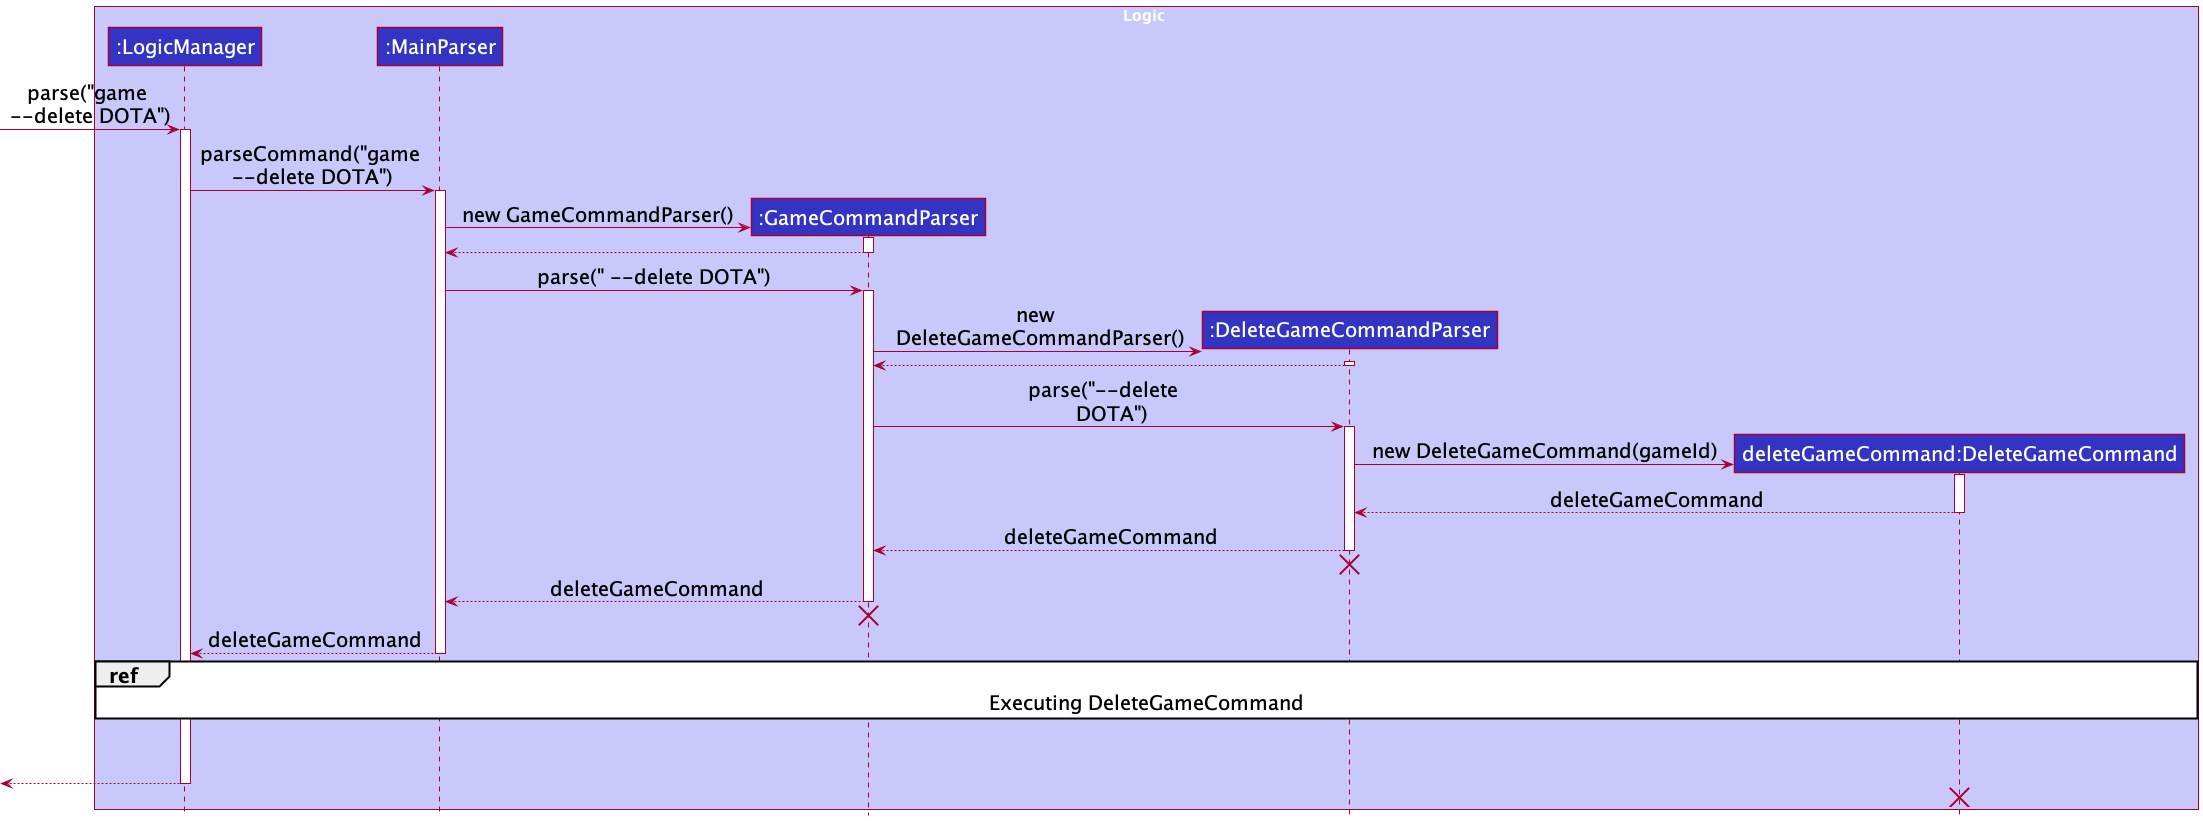

The diagram above was rendered by PlantUML. Its source (embedded in the PNG):
@startuml
!include style.puml
skinparam defaultFontSize 20

box Logic LOGIC_COLOR_T1
participant ":LogicManager" as LogicManager LOGIC_COLOR
participant ":MainParser" as MainParser LOGIC_COLOR
participant ":GameCommandParser" as GameCommandParser LOGIC_COLOR
participant ":DeleteGameCommandParser" as DeleteGameCommandParser LOGIC_COLOR
participant "deleteGameCommand:DeleteGameCommand" as DeleteGameCommand LOGIC_COLOR
end box


[-> LogicManager : parse("game \n--delete DOTA")
activate LogicManager

LogicManager -> MainParser : parseCommand("game \n--delete DOTA")
activate MainParser

create GameCommandParser
MainParser -> GameCommandParser : new GameCommandParser()
activate GameCommandParser

GameCommandParser --> MainParser
deactivate GameCommandParser

MainParser -> GameCommandParser : parse(" --delete DOTA")
activate GameCommandParser

create DeleteGameCommandParser
GameCommandParser -> DeleteGameCommandParser : new \n DeleteGameCommandParser()
activate DeleteGameCommandParser
DeleteGameCommandParser --> GameCommandParser
deactivate DeleteGameCommandParser

GameCommandParser -> DeleteGameCommandParser : parse("--delete  \n DOTA")
activate DeleteGameCommandParser

create DeleteGameCommand
DeleteGameCommandParser -> DeleteGameCommand : new DeleteGameCommand(gameId)
activate DeleteGameCommand
DeleteGameCommand --> DeleteGameCommandParser : deleteGameCommand
deactivate DeleteGameCommand


DeleteGameCommandParser --> GameCommandParser : deleteGameCommand
deactivate DeleteGameCommandParser
DeleteGameCommandParser -[hidden]-> GameCommandParser
destroy DeleteGameCommandParser

GameCommandParser --> MainParser : deleteGameCommand
deactivate GameCommandParser
GameCommandParser -[hidden]-> MainParser
destroy GameCommandParser

LogicManager <--MainParser : deleteGameCommand
deactivate MainParser

ref over LogicManager, DeleteGameCommand: Executing DeleteGameCommand

LogicManager -[hidden]-> LogicManager
DeleteGameCommand -[hidden]-> DeleteGameCommand


[<--LogicManager
deactivate LogicManager

[<-[hidden]- DeleteGameCommand
destroy DeleteGameCommand

@enduml